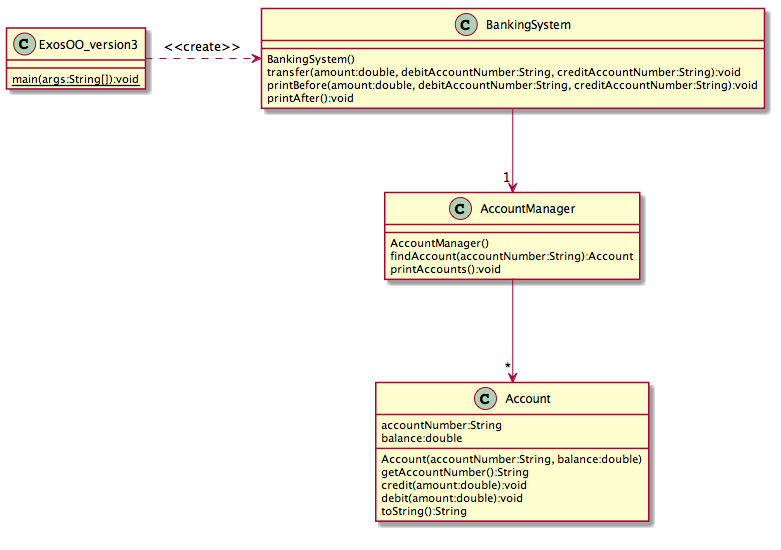

The diagram above was rendered by PlantUML. Its source (embedded in the PNG):
@startuml
skinparam classAttributeIconSize 0

class ExosOO_version3 {
{static} main(args:String[]):void
}

class BankingSystem {
BankingSystem()
transfer(amount:double, debitAccountNumber:String, creditAccountNumber:String):void
printBefore(amount:double, debitAccountNumber:String, creditAccountNumber:String):void
printAfter():void
}

class AccountManager {
    AccountManager()
    findAccount(accountNumber:String):Account
    printAccounts():void
}

class Account {

accountNumber:String
balance:double

Account(accountNumber:String, balance:double)
getAccountNumber():String
credit(amount:double):void
debit(amount:double):void
toString():String
}

BankingSystem --> "1" AccountManager
AccountManager --> "*" Account
ExosOO_version3 .> BankingSystem : <<create>>

@enduml